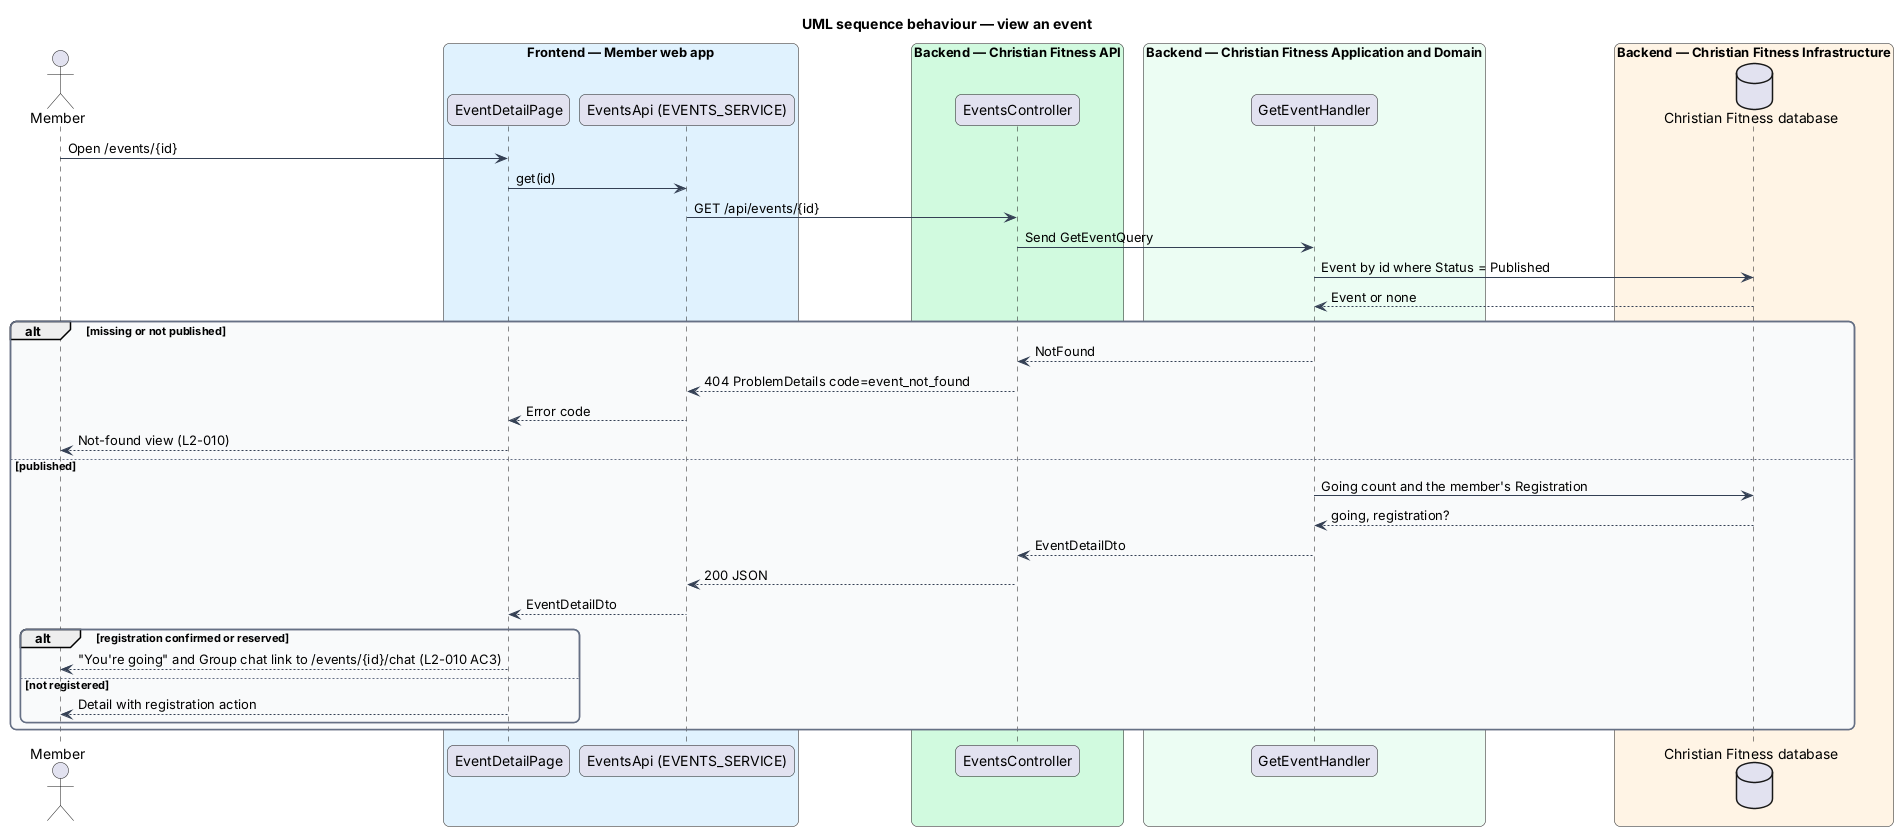

The diagram above was rendered by PlantUML. Its source (embedded in the PNG):
@startuml
title UML sequence behaviour — view an event
skinparam backgroundColor #FFFFFF
skinparam shadowing false
skinparam roundcorner 12
skinparam defaultFontName Arial
skinparam ArrowColor #344054
skinparam rectangle {
  BorderColor #344054
  FontColor #101828
}
skinparam package {
  BorderColor #667085
  FontColor #101828
  BackgroundColor #F9FAFB
}
actor "Member" as actor
box "Frontend — Member web app" #E0F2FE
  participant "EventDetailPage" as page
  participant "EventsApi (EVENTS_SERVICE)" as client
end box
box "Backend — Christian Fitness API" #D1FADF
  participant "EventsController" as ctrl
end box
box "Backend — Christian Fitness Application and Domain" #ECFDF3
  participant "GetEventHandler" as h
end box
box "Backend — Christian Fitness Infrastructure" #FFF4E5
  database "Christian Fitness database" as db
end box
actor -> page : Open /events/{id}
page -> client : get(id)
client -> ctrl : GET /api/events/{id}
ctrl -> h : Send GetEventQuery
h -> db : Event by id where Status = Published
db --> h : Event or none
alt missing or not published
  h --> ctrl : NotFound
  ctrl --> client : 404 ProblemDetails code=event_not_found
  client --> page : Error code
  page --> actor : Not-found view (L2-010)
else published
  h -> db : Going count and the member's Registration
  db --> h : going, registration?
  h --> ctrl : EventDetailDto
  ctrl --> client : 200 JSON
  client --> page : EventDetailDto
  alt registration confirmed or reserved
    page --> actor : "You're going" and Group chat link to /events/{id}/chat (L2-010 AC3)
  else not registered
    page --> actor : Detail with registration action
  end
end
@enduml